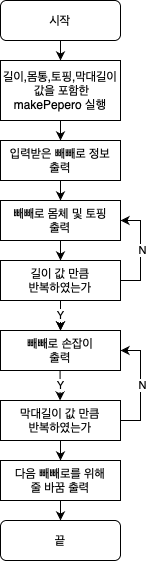

The diagram above was exported from draw.io. Its source (the exported page's mxGraphModel, read from the mxfile embedded in the PNG):
<mxGraphModel dx="926" dy="710" grid="1" gridSize="10" guides="1" tooltips="1" connect="1" arrows="1" fold="1" page="1" pageScale="1" pageWidth="827" pageHeight="1169" math="0" shadow="0">
  <root>
    <mxCell id="WIyWlLk6GJQsqaUBKTNV-0" />
    <mxCell id="WIyWlLk6GJQsqaUBKTNV-1" parent="WIyWlLk6GJQsqaUBKTNV-0" />
    <mxCell id="mkIg4oAzrvzD7ceCsJ1i-17" style="edgeStyle=orthogonalEdgeStyle;rounded=0;orthogonalLoop=1;jettySize=auto;html=1;exitX=0.5;exitY=1;exitDx=0;exitDy=0;entryX=0.5;entryY=0;entryDx=0;entryDy=0;" edge="1" parent="WIyWlLk6GJQsqaUBKTNV-1" source="mkIg4oAzrvzD7ceCsJ1i-0" target="mkIg4oAzrvzD7ceCsJ1i-1">
      <mxGeometry relative="1" as="geometry" />
    </mxCell>
    <mxCell id="mkIg4oAzrvzD7ceCsJ1i-0" value="시작" style="rounded=1;whiteSpace=wrap;html=1;" vertex="1" parent="WIyWlLk6GJQsqaUBKTNV-1">
      <mxGeometry x="180" y="90" width="120" height="40" as="geometry" />
    </mxCell>
    <mxCell id="mkIg4oAzrvzD7ceCsJ1i-18" style="edgeStyle=orthogonalEdgeStyle;rounded=0;orthogonalLoop=1;jettySize=auto;html=1;exitX=0.5;exitY=1;exitDx=0;exitDy=0;entryX=0.5;entryY=0;entryDx=0;entryDy=0;" edge="1" parent="WIyWlLk6GJQsqaUBKTNV-1" source="mkIg4oAzrvzD7ceCsJ1i-1" target="mkIg4oAzrvzD7ceCsJ1i-2">
      <mxGeometry relative="1" as="geometry" />
    </mxCell>
    <mxCell id="mkIg4oAzrvzD7ceCsJ1i-1" value="길이,몸통,토핑,막대길이 &amp;nbsp;값을 포함한 makePepero 실행" style="rounded=0;whiteSpace=wrap;html=1;" vertex="1" parent="WIyWlLk6GJQsqaUBKTNV-1">
      <mxGeometry x="180" y="150" width="120" height="60" as="geometry" />
    </mxCell>
    <mxCell id="mkIg4oAzrvzD7ceCsJ1i-19" style="edgeStyle=orthogonalEdgeStyle;rounded=0;orthogonalLoop=1;jettySize=auto;html=1;exitX=0.5;exitY=1;exitDx=0;exitDy=0;entryX=0.5;entryY=0;entryDx=0;entryDy=0;" edge="1" parent="WIyWlLk6GJQsqaUBKTNV-1" source="mkIg4oAzrvzD7ceCsJ1i-2" target="mkIg4oAzrvzD7ceCsJ1i-5">
      <mxGeometry relative="1" as="geometry" />
    </mxCell>
    <mxCell id="mkIg4oAzrvzD7ceCsJ1i-2" value="입력받은 빼빼로 정보&lt;br&gt;출력" style="rounded=0;whiteSpace=wrap;html=1;" vertex="1" parent="WIyWlLk6GJQsqaUBKTNV-1">
      <mxGeometry x="180" y="230" width="120" height="40" as="geometry" />
    </mxCell>
    <mxCell id="mkIg4oAzrvzD7ceCsJ1i-20" style="edgeStyle=orthogonalEdgeStyle;rounded=0;orthogonalLoop=1;jettySize=auto;html=1;exitX=0.5;exitY=1;exitDx=0;exitDy=0;entryX=0.5;entryY=0;entryDx=0;entryDy=0;" edge="1" parent="WIyWlLk6GJQsqaUBKTNV-1" source="mkIg4oAzrvzD7ceCsJ1i-5" target="mkIg4oAzrvzD7ceCsJ1i-6">
      <mxGeometry relative="1" as="geometry" />
    </mxCell>
    <mxCell id="mkIg4oAzrvzD7ceCsJ1i-5" value="빼빼로 몸체 및 토핑&lt;br&gt;출력" style="rounded=0;whiteSpace=wrap;html=1;" vertex="1" parent="WIyWlLk6GJQsqaUBKTNV-1">
      <mxGeometry x="180" y="290" width="120" height="40" as="geometry" />
    </mxCell>
    <mxCell id="mkIg4oAzrvzD7ceCsJ1i-21" style="edgeStyle=orthogonalEdgeStyle;rounded=0;orthogonalLoop=1;jettySize=auto;html=1;exitX=0.5;exitY=1;exitDx=0;exitDy=0;entryX=0.5;entryY=0;entryDx=0;entryDy=0;" edge="1" parent="WIyWlLk6GJQsqaUBKTNV-1" source="mkIg4oAzrvzD7ceCsJ1i-6" target="mkIg4oAzrvzD7ceCsJ1i-11">
      <mxGeometry relative="1" as="geometry" />
    </mxCell>
    <mxCell id="mkIg4oAzrvzD7ceCsJ1i-25" value="Y" style="edgeStyle=orthogonalEdgeStyle;rounded=0;orthogonalLoop=1;jettySize=auto;html=1;" edge="1" parent="WIyWlLk6GJQsqaUBKTNV-1" source="mkIg4oAzrvzD7ceCsJ1i-6" target="mkIg4oAzrvzD7ceCsJ1i-11">
      <mxGeometry relative="1" as="geometry" />
    </mxCell>
    <mxCell id="mkIg4oAzrvzD7ceCsJ1i-26" style="edgeStyle=orthogonalEdgeStyle;rounded=0;orthogonalLoop=1;jettySize=auto;html=1;exitX=1;exitY=0.5;exitDx=0;exitDy=0;entryX=1;entryY=0.5;entryDx=0;entryDy=0;" edge="1" parent="WIyWlLk6GJQsqaUBKTNV-1" source="mkIg4oAzrvzD7ceCsJ1i-6" target="mkIg4oAzrvzD7ceCsJ1i-5">
      <mxGeometry relative="1" as="geometry" />
    </mxCell>
    <mxCell id="mkIg4oAzrvzD7ceCsJ1i-27" value="N" style="edgeLabel;html=1;align=center;verticalAlign=middle;resizable=0;points=[];" vertex="1" connectable="0" parent="mkIg4oAzrvzD7ceCsJ1i-26">
      <mxGeometry y="-2" relative="1" as="geometry">
        <mxPoint as="offset" />
      </mxGeometry>
    </mxCell>
    <mxCell id="mkIg4oAzrvzD7ceCsJ1i-6" value="길이 값 만큼&lt;br&gt;반복하였는가" style="rounded=0;whiteSpace=wrap;html=1;" vertex="1" parent="WIyWlLk6GJQsqaUBKTNV-1">
      <mxGeometry x="180" y="350" width="120" height="40" as="geometry" />
    </mxCell>
    <mxCell id="mkIg4oAzrvzD7ceCsJ1i-23" style="edgeStyle=orthogonalEdgeStyle;rounded=0;orthogonalLoop=1;jettySize=auto;html=1;exitX=0.5;exitY=1;exitDx=0;exitDy=0;entryX=0.5;entryY=0;entryDx=0;entryDy=0;" edge="1" parent="WIyWlLk6GJQsqaUBKTNV-1" source="mkIg4oAzrvzD7ceCsJ1i-10" target="mkIg4oAzrvzD7ceCsJ1i-16">
      <mxGeometry relative="1" as="geometry" />
    </mxCell>
    <mxCell id="mkIg4oAzrvzD7ceCsJ1i-10" value="막대길이 값 만큼&lt;br&gt;반복하였는가" style="rounded=0;whiteSpace=wrap;html=1;" vertex="1" parent="WIyWlLk6GJQsqaUBKTNV-1">
      <mxGeometry x="180" y="490" width="120" height="40" as="geometry" />
    </mxCell>
    <mxCell id="mkIg4oAzrvzD7ceCsJ1i-11" value="빼빼로 손잡이&lt;br&gt;출력" style="rounded=0;whiteSpace=wrap;html=1;" vertex="1" parent="WIyWlLk6GJQsqaUBKTNV-1">
      <mxGeometry x="180" y="420" width="120" height="40" as="geometry" />
    </mxCell>
    <mxCell id="mkIg4oAzrvzD7ceCsJ1i-15" value="끝" style="rounded=1;whiteSpace=wrap;html=1;" vertex="1" parent="WIyWlLk6GJQsqaUBKTNV-1">
      <mxGeometry x="180" y="610" width="120" height="40" as="geometry" />
    </mxCell>
    <mxCell id="mkIg4oAzrvzD7ceCsJ1i-24" style="edgeStyle=orthogonalEdgeStyle;rounded=0;orthogonalLoop=1;jettySize=auto;html=1;exitX=0.5;exitY=1;exitDx=0;exitDy=0;entryX=0.5;entryY=0;entryDx=0;entryDy=0;" edge="1" parent="WIyWlLk6GJQsqaUBKTNV-1" source="mkIg4oAzrvzD7ceCsJ1i-16" target="mkIg4oAzrvzD7ceCsJ1i-15">
      <mxGeometry relative="1" as="geometry" />
    </mxCell>
    <mxCell id="mkIg4oAzrvzD7ceCsJ1i-16" value="다음 빼빼로를 위해&lt;br&gt;줄 바꿈 출력" style="rounded=0;whiteSpace=wrap;html=1;" vertex="1" parent="WIyWlLk6GJQsqaUBKTNV-1">
      <mxGeometry x="180" y="550" width="120" height="40" as="geometry" />
    </mxCell>
    <mxCell id="mkIg4oAzrvzD7ceCsJ1i-28" value="Y" style="edgeStyle=orthogonalEdgeStyle;rounded=0;orthogonalLoop=1;jettySize=auto;html=1;" edge="1" parent="WIyWlLk6GJQsqaUBKTNV-1">
      <mxGeometry relative="1" as="geometry">
        <mxPoint x="239.58" y="460" as="sourcePoint" />
        <mxPoint x="239.58" y="490" as="targetPoint" />
      </mxGeometry>
    </mxCell>
    <mxCell id="mkIg4oAzrvzD7ceCsJ1i-39" style="edgeStyle=orthogonalEdgeStyle;rounded=0;orthogonalLoop=1;jettySize=auto;html=1;exitX=1;exitY=0.5;exitDx=0;exitDy=0;entryX=1;entryY=0.5;entryDx=0;entryDy=0;" edge="1" parent="WIyWlLk6GJQsqaUBKTNV-1" source="mkIg4oAzrvzD7ceCsJ1i-10" target="mkIg4oAzrvzD7ceCsJ1i-11">
      <mxGeometry relative="1" as="geometry">
        <mxPoint x="320" y="510" as="sourcePoint" />
        <mxPoint x="320" y="450" as="targetPoint" />
      </mxGeometry>
    </mxCell>
    <mxCell id="mkIg4oAzrvzD7ceCsJ1i-40" value="N" style="edgeLabel;html=1;align=center;verticalAlign=middle;resizable=0;points=[];" vertex="1" connectable="0" parent="mkIg4oAzrvzD7ceCsJ1i-39">
      <mxGeometry y="-2" relative="1" as="geometry">
        <mxPoint as="offset" />
      </mxGeometry>
    </mxCell>
  </root>
</mxGraphModel>